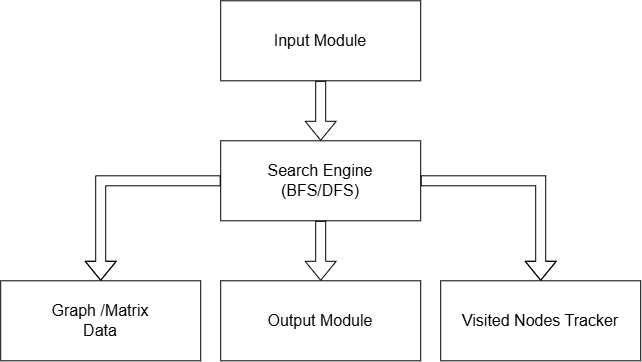

The diagram above was exported from draw.io. Its source (the exported page's mxGraphModel, read from the mxfile embedded in the PNG):
<mxGraphModel dx="1687" dy="521" grid="1" gridSize="10" guides="1" tooltips="1" connect="1" arrows="1" fold="1" page="1" pageScale="1" pageWidth="827" pageHeight="1169" math="0" shadow="0">
  <root>
    <mxCell id="0" />
    <mxCell id="1" parent="0" />
    <mxCell id="E1B-d1FX2stn8B2UTtIb-1" parent="1" style="whiteSpace=wrap;html=1;" value="" vertex="1">
      <mxGeometry height="80" width="200" x="200" y="40" as="geometry" />
    </mxCell>
    <mxCell id="E1B-d1FX2stn8B2UTtIb-2" parent="1" style="whiteSpace=wrap;html=1;" value="" vertex="1">
      <mxGeometry height="80" width="200" x="200" y="180" as="geometry" />
    </mxCell>
    <mxCell id="E1B-d1FX2stn8B2UTtIb-3" parent="1" style="whiteSpace=wrap;html=1;" value="" vertex="1">
      <mxGeometry height="80" width="200" x="420" y="320" as="geometry" />
    </mxCell>
    <mxCell id="E1B-d1FX2stn8B2UTtIb-4" parent="1" style="whiteSpace=wrap;html=1;" value="" vertex="1">
      <mxGeometry height="80" width="200" x="200" y="320" as="geometry" />
    </mxCell>
    <mxCell id="E1B-d1FX2stn8B2UTtIb-5" parent="1" style="whiteSpace=wrap;html=1;" value="" vertex="1">
      <mxGeometry height="80" width="200" x="-20" y="320" as="geometry" />
    </mxCell>
    <mxCell id="-sqpgBog2ET05C7YqCwy-1" parent="1" style="text;html=1;whiteSpace=wrap;strokeColor=none;fillColor=none;align=center;verticalAlign=middle;rounded=0;fontSize=16;" value="Search Engine&lt;div&gt;(BFS/DFS)&lt;/div&gt;" vertex="1">
      <mxGeometry height="60" width="200" x="200" y="190" as="geometry" />
    </mxCell>
    <mxCell id="-sqpgBog2ET05C7YqCwy-2" parent="1" style="text;html=1;whiteSpace=wrap;strokeColor=none;fillColor=none;align=center;verticalAlign=middle;rounded=0;fontSize=16;" value="Input Module" vertex="1">
      <mxGeometry height="60" width="200" x="200" y="50" as="geometry" />
    </mxCell>
    <mxCell id="-sqpgBog2ET05C7YqCwy-3" parent="1" style="text;html=1;whiteSpace=wrap;strokeColor=none;fillColor=none;align=center;verticalAlign=middle;rounded=0;fontSize=16;" value="Output Module" vertex="1">
      <mxGeometry height="60" width="200" x="200" y="330" as="geometry" />
    </mxCell>
    <mxCell id="-sqpgBog2ET05C7YqCwy-4" parent="1" style="text;html=1;whiteSpace=wrap;strokeColor=none;fillColor=none;align=center;verticalAlign=middle;rounded=0;fontSize=16;" value="Visited Nodes Tracker" vertex="1">
      <mxGeometry height="60" width="200" x="420" y="330" as="geometry" />
    </mxCell>
    <mxCell id="-sqpgBog2ET05C7YqCwy-5" parent="1" style="text;html=1;whiteSpace=wrap;strokeColor=none;fillColor=none;align=center;verticalAlign=middle;rounded=0;fontSize=16;" value="Graph /Matrix&lt;div&gt;Data&lt;/div&gt;" vertex="1">
      <mxGeometry height="60" width="200" x="-20" y="330" as="geometry" />
    </mxCell>
    <mxCell id="-sqpgBog2ET05C7YqCwy-7" edge="1" parent="1" source="E1B-d1FX2stn8B2UTtIb-1" style="edgeStyle=none;orthogonalLoop=1;jettySize=auto;html=1;rounded=0;fontSize=12;curved=1;exitX=0.5;exitY=1;exitDx=0;exitDy=0;entryX=0.5;entryY=0;entryDx=0;entryDy=0;shape=flexArrow;" target="E1B-d1FX2stn8B2UTtIb-2" value="">
      <mxGeometry relative="1" width="140" as="geometry">
        <Array as="points" />
        <mxPoint x="180" y="200" as="sourcePoint" />
        <mxPoint x="320" y="200" as="targetPoint" />
      </mxGeometry>
    </mxCell>
    <mxCell id="-sqpgBog2ET05C7YqCwy-8" edge="1" parent="1" source="E1B-d1FX2stn8B2UTtIb-2" style="edgeStyle=none;orthogonalLoop=1;jettySize=auto;html=1;rounded=0;fontSize=12;curved=1;exitX=0.5;exitY=1;exitDx=0;exitDy=0;entryX=0.5;entryY=0;entryDx=0;entryDy=0;shape=flexArrow;" target="E1B-d1FX2stn8B2UTtIb-4" value="">
      <mxGeometry relative="1" width="140" as="geometry">
        <Array as="points" />
        <mxPoint x="290" y="280" as="sourcePoint" />
        <mxPoint x="290" y="340" as="targetPoint" />
      </mxGeometry>
    </mxCell>
    <mxCell id="-sqpgBog2ET05C7YqCwy-9" edge="1" parent="1" source="-sqpgBog2ET05C7YqCwy-1" style="edgeStyle=orthogonalEdgeStyle;orthogonalLoop=1;jettySize=auto;html=1;rounded=0;fontSize=12;exitX=0;exitY=0.5;exitDx=0;exitDy=0;entryX=0.5;entryY=0;entryDx=0;entryDy=0;shape=flexArrow;" target="E1B-d1FX2stn8B2UTtIb-5" value="">
      <mxGeometry relative="1" width="140" as="geometry">
        <mxPoint x="110" y="220" as="sourcePoint" />
        <mxPoint x="110" y="280" as="targetPoint" />
      </mxGeometry>
    </mxCell>
    <mxCell id="-sqpgBog2ET05C7YqCwy-10" edge="1" parent="1" source="-sqpgBog2ET05C7YqCwy-1" style="edgeStyle=orthogonalEdgeStyle;orthogonalLoop=1;jettySize=auto;html=1;rounded=0;fontSize=12;exitX=1;exitY=0.5;exitDx=0;exitDy=0;entryX=0.5;entryY=0;entryDx=0;entryDy=0;shape=flexArrow;" target="E1B-d1FX2stn8B2UTtIb-3" value="">
      <mxGeometry relative="1" width="140" as="geometry">
        <mxPoint x="480" y="210" as="sourcePoint" />
        <mxPoint x="480" y="270" as="targetPoint" />
      </mxGeometry>
    </mxCell>
  </root>
</mxGraphModel>